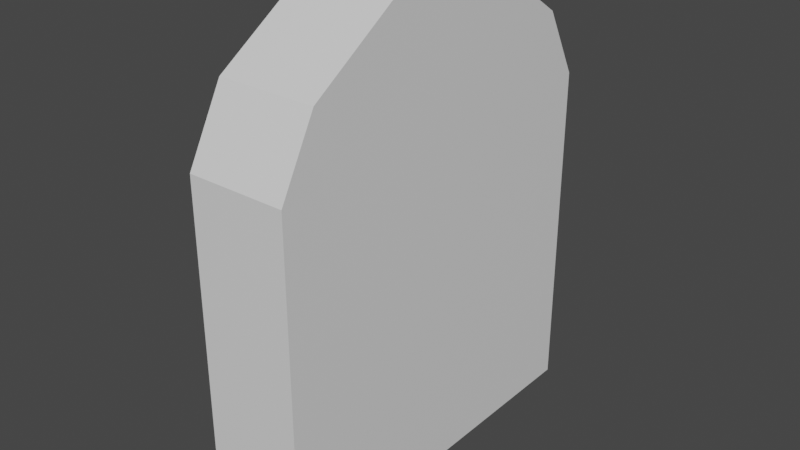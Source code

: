# Source: Door_Model.blend  (saved by Blender 3.6.11; exported with 4.5.12 LTS)
import bpy
from mathutils import Matrix  # noqa: F401  (used for matrix-valued properties, if any)

bpy.ops.wm.read_factory_settings(use_empty=True)
scene = bpy.context.scene
scene.name = 'Scene'

# ---- collections
col_collection = bpy.data.collections.new('Collection'); scene.collection.children.link(col_collection)

# ---- materials (node trees are filled in below, after node groups)
mat_material = bpy.data.materials.new('Material')
mat_material.alpha_threshold = 0.0
mat_material.use_transparent_shadow = False
mat_material.roughness = 0.5
mat_material.line_color = (0.0, 0.0, 0.0, 1.0)

# ---- material node trees
mat_material.use_nodes = True; mat_material.node_tree.nodes.clear()
_N = mat_material.node_tree.nodes; _L = mat_material.node_tree.links
n0 = _N.new('ShaderNodeOutputMaterial'); n0.name = 'Material Output'; n0.location = (300, 300)
n1 = _N.new('ShaderNodeBsdfPrincipled'); n1.name = 'Principled BSDF'; n1.location = (10, 300)
n1.distribution = 'GGX'
n1.subsurface_method = 'RANDOM_WALK_SKIN'
n1.inputs[3].default_value = 1.45
n1.inputs[27].default_value = (0.0, 0.0, 0.0, 1.0)
n1.inputs[28].default_value = 1.0
_L.new(n1.outputs[0], n0.inputs[0])
n0.is_active_output = True

# ---- world
world_world = bpy.data.worlds.new('World'); scene.world = world_world
world_world.use_nodes = True; world_world.node_tree.nodes.clear()
_N = world_world.node_tree.nodes; _L = world_world.node_tree.links
n0 = _N.new('ShaderNodeOutputWorld'); n0.name = 'World Output'; n0.location = (300, 300)
n1 = _N.new('ShaderNodeBackground'); n1.name = 'Background'; n1.location = (10, 300)
n1.inputs[0].default_value = (0.05088, 0.05088, 0.05088, 1.0)
_L.new(n1.outputs[0], n0.inputs[0])
n0.is_active_output = True
world_world.color = (0.05088, 0.05088, 0.05088)
world_world.use_sun_shadow = False
world_world.sun_shadow_jitter_overblur = 0.0

# ---- meshes
me_cube = bpy.data.meshes.new('Cube')
me_cube.from_pydata([(-0.4835, 1.0, -1.0), (-0.4835, -1.0, -1.0), (-1.0, 1.0, -1.0), (-1.0, -1.0, -1.0), (-0.4835, 0.3022, 1.462), (-0.4835, -0.3022, 1.462), (-1.0, -0.3022, 1.462), (-1.0, 0.3022, 1.462), (-0.4835, 1.0, 0.7706), (-0.4835, 0.8087, 1.127), (-0.4835, -0.8087, 1.127), (-0.4835, -1.0, 0.7706), (-1.0, 0.8087, 1.127), (-1.0, 1.0, 0.7706), (-1.0, -1.0, 0.7706), (-1.0, -0.8087, 1.127)], [], [(5, 6, 15, 10), (1, 11, 14, 3), (9, 12, 7, 4), (0, 1, 3, 2), (3, 14, 13, 2), (2, 13, 8, 0), (6, 5, 4, 7), (12, 13, 14, 15), (6, 7, 12, 15), (5, 10, 9, 4), (1, 0, 8, 11), (10, 15, 14, 11), (12, 9, 8, 13), (8, 9, 10, 11)])
_uv = me_cube.uv_layers.new(name='UVMap')
_uv.uv.foreach_set('vector', [0.625, 0.6628, 0.875, 0.6628, 0.875, 0.7261, 0.625, 0.7261, 0.375, 0.75, 0.5963, 0.75, 0.5963, 1.0, 0.375, 1.0, 0.625, 0.5239, 0.875, 0.5239, 0.875, 0.5872, 0.625, 0.5872, 0.375, 0.5, 0.375, 0.75, 0.375, 1.0, 0.375, 0.25, 0.375, 1.0, 0.5963, 1.0, 0.5963, 0.25, 0.375, 0.25, 0.375, 0.25, 0.5963, 0.25, 0.5963, 0.5, 0.375, 0.5, 0.875, 0.6628, 0.625, 0.6628, 0.625, 0.5872, 0.875, 0.5872, 0.875, 0.5239, 0.5963, 0.25, 0.5963, 1.0, 0.875, 0.7261, 0.875, 0.6628, 0.875, 0.5872, 0.875, 0.5239, 0.875, 0.7261, 0.625, 0.6628, 0.625, 0.7261, 0.625, 0.5, 0.625, 0.5872, 0.375, 0.75, 0.375, 0.5, 0.5963, 0.5, 0.5963, 0.75, 0.625, 0.75, 0.625, 1.0, 0.5963, 1.0, 0.5963, 0.75, 0.625, 0.25, 0.625, 0.5, 0.5963, 0.5, 0.5963, 0.25, 0.5963, 0.5, 0.625, 0.5, 0.625, 0.75, 0.5963, 0.75])
me_cube.materials.append(mat_material)
me_cube.use_mirror_vertex_groups = False
me_cube.update()

# ---- objects
ob_door = bpy.data.objects.new('Door', me_cube)

# ---- transforms, parenting, visibility, modifiers, constraints
ob_door.location = (0.0, 0.0, 0.0)
ob_door.lock_rotations_4d = False
ob_door.empty_display_type = 'ARROWS'
ob_door.lineart.crease_threshold = 0.0

# ---- collection membership
col_collection.objects.link(ob_door)

# ---- scene / render settings (as saved in the file)
scene.frame_start = 1; scene.frame_end = 250; scene.frame_set(1)
scene.render.engine = 'BLENDER_EEVEE_NEXT'
scene.cycles.sampling_pattern = 'TABULATED_SOBOL'
scene.view_settings.view_transform = 'Filmic'
bpy.context.view_layer.update()

# ---- added for rendering (the .blend has no active camera and no usable light): camera, sun
cam_auto = bpy.data.cameras.new('AutoCamera')
cam_auto.lens = 50.0
cam_auto.sensor_width = 36.0
cam_auto.clip_end = 1000.0
ob_auto_camera = bpy.data.objects.new('AutoCamera', cam_auto)
scene.collection.objects.link(ob_auto_camera)
ob_auto_camera.location = (2.2316, -3.56802, 2.60961)
ob_auto_camera.rotation_euler = (1.09748, -7.21219e-08, 0.694738)
scene.camera = ob_auto_camera
light_auto_sun = bpy.data.lights.new('AutoSun', 'SUN')
light_auto_sun.energy = 3.0
light_auto_sun.angle = 0.0523599
ob_auto_sun = bpy.data.objects.new('AutoSun', light_auto_sun)
scene.collection.objects.link(ob_auto_sun)
ob_auto_sun.rotation_euler = (0.872665, 0.174533, 0.523599)
bpy.context.view_layer.update()
